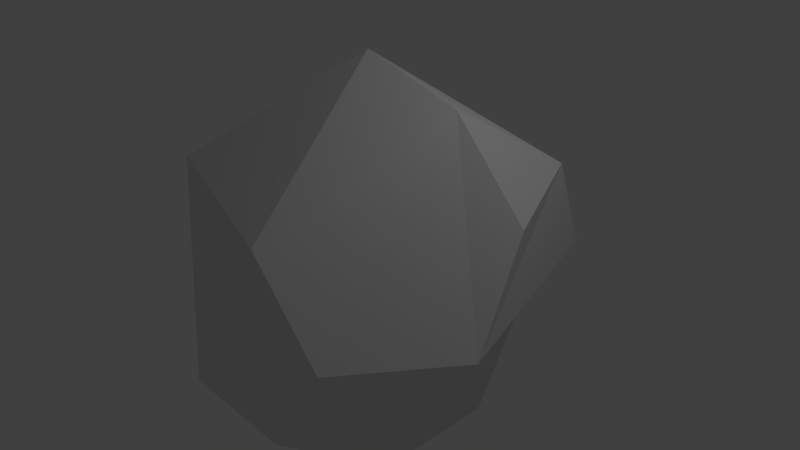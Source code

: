 # Source: texturedAsteroid.blend  (saved by Blender 2.73.0; exported with 4.5.12 LTS)
import bpy
from mathutils import Matrix  # noqa: F401  (used for matrix-valued properties, if any)

bpy.ops.wm.read_factory_settings(use_empty=True)
scene = bpy.context.scene
scene.name = 'Scene'

# ---- collections
col_collection_1 = bpy.data.collections.new('Collection 1'); scene.collection.children.link(col_collection_1)

# ---- materials (node trees are filled in below, after node groups)
mat_none = bpy.data.materials.new('None')
mat_none.alpha_threshold = 0.0
mat_none.use_transparent_shadow = False
mat_none.roughness = 0.5

# ---- material node trees

# ---- world
world_world = bpy.data.worlds.new('World'); scene.world = world_world
world_world.color = (0.05088, 0.05088, 0.05088)
world_world.use_sun_shadow = False
world_world.sun_shadow_jitter_overblur = 0.0
world_world.cycles.sampling_method = 'MANUAL'
world_world.cycles.sample_map_resolution = 256

# ---- cameras
cam_camera = bpy.data.cameras.new('Camera')
cam_camera.clip_end = 100.0
cam_camera.lens = 35.0
cam_camera.sensor_width = 32.0
cam_camera.sensor_height = 18.0
cam_camera.ortho_scale = 7.314
cam_camera.dof.focus_distance = 0.0
cam_camera.dof.aperture_fstop = 128.0

# ---- lights
light_lamp = bpy.data.lights.new('Lamp', 'POINT')
light_lamp.transmission_factor = 0.0
light_lamp.cutoff_distance = 30.0
light_lamp.energy = 100.0
light_lamp.shadow_buffer_clip_start = 1.001
light_lamp.shadow_soft_size = 0.1
light_lamp.shadow_maximum_resolution = 0.006
light_lamp.use_absolute_resolution = True
light_lamp.cycles.use_multiple_importance_sampling = False

# ---- meshes
me_icosphere = bpy.data.meshes.new('Icosphere')
me_icosphere.from_pydata([(-1.848, -1.412, -1.343), (0.0, -2.686, 0.0), (-2.402, -1.201, 0.0), (-1.944, 1.201, -1.412), (0.0, 0.0, -2.686), (-0.7424, -1.201, 2.285), (1.142, -2.285, 0.83), (0.7061, -1.412, 2.173), (1.944, -1.201, 1.412), (2.555, 0.0, 0.83), (1.579, 0.0, 2.173), (-2.555, 0.0, 0.83), (-2.555, 0.0, -0.83), (0.0, 2.686, 0.0), (1.412, 2.285, 0.0), (1.848, 1.412, -1.343), (2.402, 1.201, 0.0), (1.579, 0.0, -2.173), (-1.944, 1.201, 1.412), (0.7424, 1.201, 2.285), (0.7061, -1.412, -2.173), (1.142, -2.285, -0.83)], [], [(0, 1, 2), (4, 0, 3), (5, 6, 7), (8, 9, 10), (2, 11, 12), (13, 14, 15), (16, 15, 14), (17, 13, 15), (3, 18, 13), (18, 19, 5), (14, 13, 19), (9, 14, 10), (8, 6, 9), (17, 3, 13), (10, 19, 5), (3, 17, 4), (19, 10, 14), (9, 16, 14), (17, 20, 4), (1, 0, 21), (0, 2, 12), (5, 18, 11), (11, 5, 1), (21, 0, 20), (7, 10, 5), (7, 8, 10), (20, 0, 4), (6, 1, 5), (6, 1, 21), (11, 2, 1), (6, 8, 7), (12, 11, 18), (18, 13, 19), (20, 17, 9), (16, 9, 15), (17, 15, 9), (20, 9, 21), (6, 21, 9), (3, 0, 12), (3, 12, 18)])
_uv = me_icosphere.uv_layers.new(name='UVMap')
_uv.uv.foreach_set('vector', [0.3389, 0.8075, 0.5318, 0.8075, 0.3533, 0.9148, 0.1023, 0.5591, 0.0005553, 0.3891, 0.1935, 0.3891, 0.7652, 0.8075, 0.9581, 0.8075, 0.8532, 0.8706, 0.7749, 0.2854, 0.8759, 0.3245, 0.7749, 0.3937, 0.8962, 0.7452, 0.8069, 0.8064, 0.8069, 0.6839, 0.7721, 0.6465, 0.8601, 0.5834, 0.965, 0.6465, 0.8336, 0.06177, 0.9229, 0.0005553, 0.9229, 0.123, 0.5729, 0.9169, 0.853, 0.9169, 0.6733, 0.9869, 0.5718, 0.195, 0.5718, 0.4033, 0.3914, 0.2992, 0.2099, 0.195, 0.3903, 0.2992, 0.2099, 0.4033, 0.7252, 0.0005553, 0.8325, 0.01496, 0.7252, 0.1935, 0.5729, 0.4763, 0.771, 0.4763, 0.5729, 0.5987, 0.8643, 0.9154, 0.7652, 0.8717, 0.9633, 0.8717, 0.2807, 0.1939, 0.0005553, 0.1939, 0.07799, 0.0005553, 0.2465, 0.7437, 0.2894, 0.8431, 0.08115, 0.8431, 0.6744, 0.4044, 0.9546, 0.4044, 0.8542, 0.4745, 0.6346, 0.8064, 0.5729, 0.7174, 0.8058, 0.7174, 0.08115, 0.9973, 0.1802, 0.9536, 0.2793, 0.9973, 0.8945, 0.4763, 0.8333, 0.5823, 0.7721, 0.4763, 0.5101, 0.8064, 0.3389, 0.7174, 0.5718, 0.7174, 0.7749, 0.2843, 0.8361, 0.195, 0.8974, 0.2843, 0.5729, 0.8901, 0.7641, 0.8075, 0.7641, 0.9157, 0.2088, 0.195, 0.2088, 0.388, 0.0005553, 0.3825, 0.7241, 0.1047, 0.4912, 0.1047, 0.6597, 0.0005553, 0.5792, 0.1058, 0.6842, 0.1689, 0.4912, 0.1689, 0.877, 0.3245, 0.978, 0.2854, 0.978, 0.3937, 0.771, 0.7163, 0.5729, 0.7163, 0.7331, 0.5998, 0.08115, 0.9525, 0.08115, 0.8442, 0.2724, 0.9268, 0.9866, 0.8064, 0.8973, 0.7452, 0.9866, 0.6839, 0.5718, 0.9169, 0.4882, 0.9857, 0.2916, 0.9169, 0.8985, 0.2151, 0.9994, 0.1761, 0.9994, 0.2843, 0.4929, 0.4044, 0.556, 0.5094, 0.4929, 0.5974, 0.2818, 0.0005553, 0.4901, 0.0005553, 0.386, 0.1809, 0.5729, 0.195, 0.6733, 0.2651, 0.5729, 0.4752, 0.3589, 0.5035, 0.3151, 0.6025, 0.3151, 0.4044, 0.2099, 0.4044, 0.314, 0.4688, 0.2099, 0.6373, 0.4918, 0.4044, 0.4918, 0.6846, 0.3914, 0.4745, 0.1455, 0.7426, 0.08115, 0.6384, 0.314, 0.6384, 0.1935, 0.6233, 0.0005553, 0.6233, 0.1055, 0.5602, 0.6744, 0.195, 0.7738, 0.238, 0.6744, 0.4033])
me_icosphere.materials.append(mat_none)
me_icosphere.use_remesh_preserve_volume = False
me_icosphere.use_remesh_preserve_attributes = False
me_icosphere.use_mirror_vertex_groups = False
me_icosphere.update()

# ---- objects
ob_icosphere = bpy.data.objects.new('Icosphere', me_icosphere)
ob_lamp = bpy.data.objects.new('Lamp', light_lamp)
ob_camera = bpy.data.objects.new('Camera', cam_camera)

# ---- transforms, parenting, visibility, modifiers, constraints
ob_icosphere.location = (0.0, 0.0, 0.0)
ob_icosphere.rotation_euler = (1.571, -0.0, 0.0)
ob_icosphere.lineart.crease_threshold = 0.0
ob_lamp.location = (4.076, 1.005, 5.904)
ob_lamp.rotation_euler = (0.6503, 0.05522, 1.866)
ob_lamp.lock_rotations_4d = False
ob_lamp.empty_display_type = 'ARROWS'
ob_lamp.color = (0.0, 0.0, 0.0, 0.0)
ob_lamp.lineart.crease_threshold = 0.0
ob_camera.location = (7.481, -6.508, 5.344)
ob_camera.rotation_euler = (1.109, 0.01082, 0.8149)
ob_camera.lock_rotations_4d = False
ob_camera.empty_display_type = 'ARROWS'
ob_camera.color = (0.0, 0.0, 0.0, 0.0)
ob_camera.display_type = 'WIRE'
ob_camera.lineart.crease_threshold = 0.0

# ---- collection membership
col_collection_1.objects.link(ob_icosphere)
col_collection_1.objects.link(ob_lamp)
col_collection_1.objects.link(ob_camera)

# ---- scene / render settings (as saved in the file)
scene.camera = ob_camera
scene.frame_start = 1; scene.frame_end = 250; scene.frame_set(1)
scene.render.engine = 'BLENDER_EEVEE_NEXT'
scene.render.resolution_percentage = 50
scene.render.dither_intensity = 0.0
scene.cycles.use_denoising = False
scene.cycles.samples = 10
scene.cycles.sampling_pattern = 'TABULATED_SOBOL'
scene.cycles.light_sampling_threshold = 0.0
scene.cycles.use_adaptive_sampling = False
scene.cycles.use_light_tree = False
scene.cycles.blur_glossy = 0.0
scene.cycles.pixel_filter_type = 'GAUSSIAN'
scene.cycles.sample_clamp_indirect = 0.0
scene.view_settings.view_transform = 'Standard'
bpy.context.view_layer.update()
